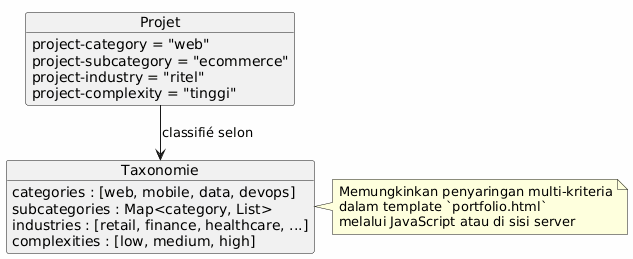

The diagram above was rendered by PlantUML. Its source (embedded in the PNG):
@startuml
skinparam backgroundColor #FEFEFE

object Projet {
  project-category = "web"
  project-subcategory = "ecommerce"
  project-industry = "ritel"
  project-complexity = "tinggi"
}

object Taxonomie {
  categories : [web, mobile, data, devops]
  subcategories : Map<category, List>
  industries : [retail, finance, healthcare, ...]
  complexities : [low, medium, high]
}

Projet --> Taxonomie : classifié selon

note right of Taxonomie
Memungkinkan penyaringan multi-kriteria
dalam template `portfolio.html`
melalui JavaScript atau di sisi server
end note
@enduml